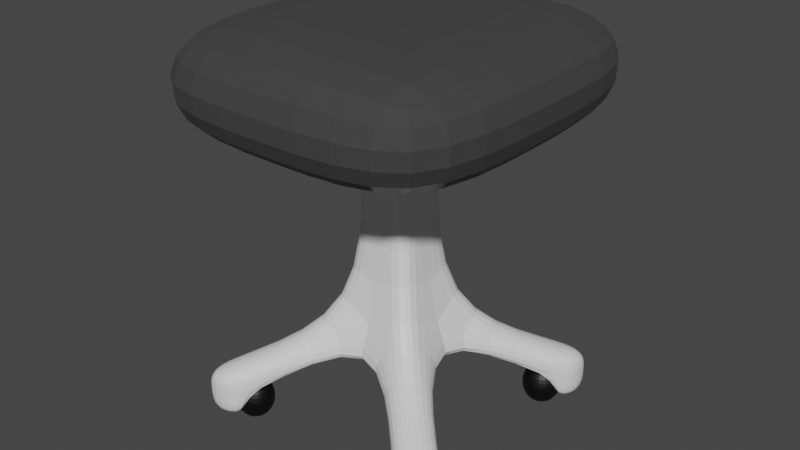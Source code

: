 # Source: Kursi.blend  (saved by Blender 3.5.10; exported with 4.5.12 LTS)
import bpy
from mathutils import Matrix  # noqa: F401  (used for matrix-valued properties, if any)

bpy.ops.wm.read_factory_settings(use_empty=True)
scene = bpy.context.scene
scene.name = 'Scene'

# ---- collections
col_collection = bpy.data.collections.new('Collection'); scene.collection.children.link(col_collection)

# ---- materials (node trees are filled in below, after node groups)
mat_material = bpy.data.materials.new('Material')
mat_material.alpha_threshold = 0.0
mat_material.use_transparent_shadow = False
mat_material.roughness = 0.5
mat_material.line_color = (0.0, 0.0, 0.0, 1.0)
mat_material_001 = bpy.data.materials.new('Material.001')
mat_material_001.use_transparent_shadow = False
mat_material_002 = bpy.data.materials.new('Material.002')
mat_material_002.use_transparent_shadow = False

# ---- material node trees
mat_material.use_nodes = True; mat_material.node_tree.nodes.clear()
_N = mat_material.node_tree.nodes; _L = mat_material.node_tree.links
n0 = _N.new('ShaderNodeOutputMaterial'); n0.name = 'Material Output'; n0.location = (300, 300)
n1 = _N.new('ShaderNodeBsdfPrincipled'); n1.name = 'Principled BSDF'; n1.location = (10, 300)
n1.distribution = 'GGX'
n1.subsurface_method = 'RANDOM_WALK_SKIN'
n1.inputs[3].default_value = 1.45
n1.inputs[27].default_value = (0.0, 0.0, 0.0, 1.0)
n1.inputs[28].default_value = 1.0
_L.new(n1.outputs[0], n0.inputs[0])
n0.is_active_output = True
mat_material_001.use_nodes = True; mat_material_001.node_tree.nodes.clear()
_N = mat_material_001.node_tree.nodes; _L = mat_material_001.node_tree.links
n0 = _N.new('ShaderNodeBsdfPrincipled'); n0.name = 'Principled BSDF'; n0.location = (10, 300)
n0.distribution = 'GGX'
n0.subsurface_method = 'RANDOM_WALK_SKIN'
n0.inputs[0].default_value = (0.04445, 0.04445, 0.04445, 1.0)
n0.inputs[2].default_value = 1.0
n0.inputs[3].default_value = 1.45
n0.inputs[11].default_value = 2.277
n0.inputs[12].default_value = 0.3307
n0.inputs[13].default_value = 0.4764
n0.inputs[19].default_value = 0.25
n0.inputs[20].default_value = 0.1009
n0.inputs[27].default_value = (0.0, 0.0, 0.0, 1.0)
n0.inputs[28].default_value = 1.0
n1 = _N.new('ShaderNodeOutputMaterial'); n1.name = 'Material Output'; n1.location = (300, 300)
_L.new(n0.outputs[0], n1.inputs[0])
n1.is_active_output = True
mat_material_002.use_nodes = True; mat_material_002.node_tree.nodes.clear()
_N = mat_material_002.node_tree.nodes; _L = mat_material_002.node_tree.links
n0 = _N.new('ShaderNodeBsdfPrincipled'); n0.name = 'Principled BSDF'; n0.location = (10, 300)
n0.distribution = 'GGX'
n0.subsurface_method = 'RANDOM_WALK_SKIN'
n0.inputs[0].default_value = (0.0, 0.0, 0.0, 1.0)
n0.inputs[3].default_value = 1.45
n0.inputs[27].default_value = (0.0, 0.0, 0.0, 1.0)
n0.inputs[28].default_value = 1.0
n1 = _N.new('ShaderNodeOutputMaterial'); n1.name = 'Material Output'; n1.location = (300, 300)
_L.new(n0.outputs[0], n1.inputs[0])
n1.is_active_output = True

# ---- world
world_world = bpy.data.worlds.new('World'); scene.world = world_world
world_world.use_nodes = True; world_world.node_tree.nodes.clear()
_N = world_world.node_tree.nodes; _L = world_world.node_tree.links
n0 = _N.new('ShaderNodeOutputWorld'); n0.name = 'World Output'; n0.location = (300, 300)
n1 = _N.new('ShaderNodeBackground'); n1.name = 'Background'; n1.location = (10, 300)
n1.inputs[0].default_value = (0.05088, 0.05088, 0.05088, 1.0)
_L.new(n1.outputs[0], n0.inputs[0])
n0.is_active_output = True
world_world.color = (0.05088, 0.05088, 0.05088)
world_world.use_sun_shadow = False
world_world.sun_shadow_jitter_overblur = 0.0

# ---- meshes
me_cube = bpy.data.meshes.new('Cube')
me_cube.from_pydata([(1.448, -1.604, 1.0), (0.2676, -0.2676, -1.0), (0.0, -1.604, 1.0), (0.0, -0.2676, -1.0), (1.448, 0.0, 1.0), (0.2676, 0.0, -1.0), (0.0, 0.0, -1.0), (0.2676, -0.2676, 0.7064), (0.2676, -0.2676, -0.8143), (0.0, -0.2676, -0.8143), (0.2676, 0.0, -0.8143), (0.2676, -0.2676, 0.9023), (0.0, -0.2676, 0.9023), (0.2676, 0.0, 0.9023), (1.448, 0.0, 1.873), (1.448, -1.604, 1.873), (0.0, -1.604, 1.873), (0.0, 0.0, 1.873), (0.0, -0.2676, 0.7064), (0.2676, 0.0, 0.7064), (1.227, -1.227, -1.359), (1.227, -1.227, -1.499), (0.9591, -1.227, -1.499), (0.9591, -1.227, -1.359), (1.227, -0.9591, -1.499), (1.227, -0.9591, -1.359), (1.063, -1.063, -1.499), (0.7958, -1.063, -1.499), (1.063, -0.7958, -1.266), (1.063, -0.7958, -1.499), (0.7958, -1.063, -1.266), (1.063, -1.063, -1.266), (1.063, -1.063, -1.733), (1.227, -1.227, -1.733), (0.9591, -1.227, -1.733), (1.227, -0.9591, -1.733), (0.7958, -1.063, -1.733), (1.063, -0.7958, -1.733), (-0.812, -0.8032, -1.487), (-0.7678, -0.759, -1.638), (-0.812, -0.8032, -1.788), (-0.7678, -0.9099, -1.487), (-0.7053, -0.9099, -1.638), (-0.7678, -0.9099, -1.788), (-0.812, -1.017, -1.487), (-0.7678, -1.061, -1.638), (-0.812, -1.017, -1.788), (-0.9187, -1.061, -1.487), (-0.9187, -1.123, -1.638), (-0.9187, -1.061, -1.788), (-1.025, -1.017, -1.487), (-1.07, -1.061, -1.638), (-1.025, -1.017, -1.788), (-0.9187, -0.9099, -1.851), (-1.07, -0.9099, -1.487), (-1.132, -0.9099, -1.638), (-1.07, -0.9099, -1.788), (0.8579, 0.0, 0.9512), (-1.025, -0.8032, -1.487), (-1.07, -0.759, -1.638), (-1.025, -0.8032, -1.788), (0.0, -0.936, 0.9512), (-0.9187, -0.9099, -1.424), (-0.9187, -0.759, -1.487), (-0.9187, -0.6965, -1.638), (-0.9187, -0.759, -1.788), (0.8579, -0.936, 0.9512)], [], [(6, 5, 1, 3), (57, 4, 0, 66), (66, 0, 2, 61), (2, 0, 15, 16), (29, 28, 25, 24), (21, 22, 34, 33), (7, 11, 12, 18), (19, 13, 11, 7), (14, 17, 16, 15), (0, 4, 14, 15), (10, 19, 7, 8), (8, 7, 18, 9), (21, 20, 23, 22), (24, 25, 20, 21), (24, 21, 33, 35), (30, 27, 22, 23), (31, 30, 23, 20), (28, 31, 20, 25), (10, 8, 31, 28), (8, 9, 30, 31), (9, 3, 27, 30), (1, 5, 29, 26), (3, 1, 26, 27), (5, 10, 28, 29), (36, 32, 33, 34), (32, 37, 35, 33), (26, 29, 37, 32), (29, 24, 35, 37), (22, 27, 36, 34), (27, 26, 32, 36), (64, 63, 38, 39), (65, 64, 39, 40), (63, 62, 38), (53, 65, 40), (40, 39, 42, 43), (38, 62, 41), (53, 40, 43), (39, 38, 41, 42), (43, 42, 45, 46), (41, 62, 44), (53, 43, 46), (42, 41, 44, 45), (45, 44, 47, 48), (46, 45, 48, 49), (44, 62, 47), (53, 46, 49), (53, 49, 52), (48, 47, 50, 51), (49, 48, 51, 52), (47, 62, 50), (53, 52, 56), (51, 50, 54, 55), (52, 51, 55, 56), (50, 62, 54), (53, 56, 60), (55, 54, 58, 59), (56, 55, 59, 60), (54, 62, 58), (53, 60, 65), (59, 58, 63, 64), (60, 59, 64, 65), (58, 62, 63), (11, 66, 61, 12), (13, 57, 66, 11)])
me_cube.polygons.foreach_set('material_index', [0, 1, 1, 1, 0, 0, 0, 0, 1, 1, 0, 0, 0, 0, 0, 0, 0, 0, 0, 0, 0, 0, 0, 0, 0, 0, 0, 0, 0, 0, 2, 2, 2, 2, 2, 2, 2, 2, 2, 2, 2, 2, 2, 2, 2, 2, 2, 2, 2, 2, 2, 2, 2, 2, 2, 2, 2, 2, 2, 2, 2, 2, 0, 0])
_uv = me_cube.uv_layers.new(name='UVMap')
_uv.uv.foreach_set('vector', [0.25, 0.625, 0.375, 0.625, 0.375, 0.75, 0.25, 0.75, 0.6189, 0.625, 0.625, 0.625, 0.625, 0.75, 0.6189, 0.75, 0.6189, 0.75, 0.625, 0.75, 0.625, 0.875, 0.6189, 0.875, 0.625, 0.875, 0.625, 0.75, 0.625, 0.75, 0.625, 0.875, 0.0, 0.0, 0.0, 0.0, 0.0, 0.0, 0.0, 0.0, 0.375, 0.75, 0.375, 0.875, 0.375, 0.875, 0.375, 0.75, 0.5883, 0.75, 0.6128, 0.75, 0.6128, 0.875, 0.5883, 0.875, 0.5883, 0.625, 0.6128, 0.625, 0.6128, 0.75, 0.5883, 0.75, 0.625, 0.625, 0.75, 0.625, 0.75, 0.75, 0.625, 0.75, 0.625, 0.75, 0.625, 0.625, 0.625, 0.625, 0.625, 0.75, 0.3982, 0.625, 0.5883, 0.625, 0.5883, 0.75, 0.3982, 0.75, 0.3982, 0.75, 0.5883, 0.75, 0.5883, 0.875, 0.3982, 0.875, 0.375, 0.75, 0.3982, 0.75, 0.3982, 0.875, 0.375, 0.875, 0.375, 0.625, 0.3982, 0.625, 0.3982, 0.75, 0.375, 0.75, 0.375, 0.625, 0.375, 0.75, 0.375, 0.75, 0.375, 0.625, 0.0, 0.0, 0.0, 0.0, 0.0, 0.0, 0.0, 0.0, 0.3982, 0.75, 0.3982, 0.875, 0.3982, 0.875, 0.3982, 0.75, 0.3982, 0.625, 0.3982, 0.75, 0.3982, 0.75, 0.3982, 0.625, 0.3982, 0.625, 0.3982, 0.75, 0.3982, 0.75, 0.3982, 0.625, 0.3982, 0.75, 0.3982, 0.875, 0.3982, 0.875, 0.3982, 0.75, 0.0, 0.0, 0.0, 0.0, 0.0, 0.0, 0.0, 0.0, 0.375, 0.75, 0.375, 0.625, 0.375, 0.625, 0.375, 0.75, 0.25, 0.75, 0.375, 0.75, 0.375, 0.75, 0.25, 0.75, 0.0, 0.0, 0.0, 0.0, 0.0, 0.0, 0.0, 0.0, 0.25, 0.75, 0.375, 0.75, 0.375, 0.75, 0.25, 0.75, 0.375, 0.75, 0.375, 0.625, 0.375, 0.625, 0.375, 0.75, 0.375, 0.75, 0.375, 0.625, 0.375, 0.625, 0.375, 0.75, 0.0, 0.0, 0.0, 0.0, 0.0, 0.0, 0.0, 0.0, 0.0, 0.0, 0.0, 0.0, 0.0, 0.0, 0.0, 0.0, 0.25, 0.75, 0.375, 0.75, 0.375, 0.75, 0.25, 0.75, 0.75, 0.5, 0.75, 0.75, 0.625, 0.75, 0.625, 0.5, 0.75, 0.25, 0.75, 0.5, 0.625, 0.5, 0.625, 0.25, 0.75, 0.75, 0.6875, 1.0, 0.625, 0.75, 0.6875, 0.0, 0.75, 0.25, 0.625, 0.25, 0.625, 0.25, 0.625, 0.5, 0.5, 0.5, 0.5, 0.25, 0.625, 0.75, 0.5625, 1.0, 0.5, 0.75, 0.5625, 0.0, 0.625, 0.25, 0.5, 0.25, 0.625, 0.5, 0.625, 0.75, 0.5, 0.75, 0.5, 0.5, 0.5, 0.25, 0.5, 0.5, 0.375, 0.5, 0.375, 0.25, 0.5, 0.75, 0.4375, 1.0, 0.375, 0.75, 0.4375, 0.0, 0.5, 0.25, 0.375, 0.25, 0.5, 0.5, 0.5, 0.75, 0.375, 0.75, 0.375, 0.5, 0.375, 0.5, 0.375, 0.75, 0.25, 0.75, 0.25, 0.5, 0.375, 0.25, 0.375, 0.5, 0.25, 0.5, 0.25, 0.25, 0.375, 0.75, 0.3125, 1.0, 0.25, 0.75, 0.3125, 0.0, 0.375, 0.25, 0.25, 0.25, 0.1875, 0.0, 0.25, 0.25, 0.125, 0.25, 0.25, 0.5, 0.25, 0.75, 0.125, 0.75, 0.125, 0.5, 0.25, 0.25, 0.25, 0.5, 0.125, 0.5, 0.125, 0.25, 0.25, 0.75, 0.1875, 1.0, 0.125, 0.75, 0.0625, 0.0, 0.125, 0.25, 0.0, 0.25, 0.125, 0.5, 0.125, 0.75, 0.0, 0.75, 0.0, 0.5, 0.125, 0.25, 0.125, 0.5, 0.0, 0.5, 0.0, 0.25, 0.125, 0.75, 0.0625, 1.0, 0.0, 0.75, 0.9375, 0.0, 1.0, 0.25, 0.875, 0.25, 1.0, 0.5, 1.0, 0.75, 0.875, 0.75, 0.875, 0.5, 1.0, 0.25, 1.0, 0.5, 0.875, 0.5, 0.875, 0.25, 1.0, 0.75, 0.9375, 1.0, 0.875, 0.75, 0.8125, 0.0, 0.875, 0.25, 0.75, 0.25, 0.875, 0.5, 0.875, 0.75, 0.75, 0.75, 0.75, 0.5, 0.875, 0.25, 0.875, 0.5, 0.75, 0.5, 0.75, 0.25, 0.875, 0.75, 0.8125, 1.0, 0.75, 0.75, 0.6128, 0.75, 0.6189, 0.75, 0.6189, 0.875, 0.6128, 0.875, 0.6128, 0.625, 0.6189, 0.625, 0.6189, 0.75, 0.6128, 0.75])
me_cube.materials.append(mat_material)
me_cube.materials.append(mat_material_001)
me_cube.materials.append(mat_material_002)
me_cube.use_mirror_vertex_groups = False
me_cube.update()

# ---- objects
ob_cube = bpy.data.objects.new('Cube', me_cube)

# ---- transforms, parenting, visibility, modifiers, constraints
ob_cube.location = (0.0, 0.0, 0.0)
ob_cube.lock_rotations_4d = False
ob_cube.empty_display_type = 'ARROWS'
ob_cube.lineart.crease_threshold = 0.0
_m = ob_cube.modifiers.new('Mirror', 'MIRROR')
_m.use_axis = (True, True, False)
_m = ob_cube.modifiers.new('Subdivision', 'SUBSURF')

# ---- collection membership
col_collection.objects.link(ob_cube)

# ---- scene / render settings (as saved in the file)
scene.frame_start = 1; scene.frame_end = 250; scene.frame_set(1)
scene.render.engine = 'BLENDER_EEVEE_NEXT'
scene.cycles.sampling_pattern = 'TABULATED_SOBOL'
scene.view_settings.view_transform = 'Filmic'
bpy.context.view_layer.update()

# ---- added for rendering (the .blend has no active camera and no usable light): camera, sun
cam_auto = bpy.data.cameras.new('AutoCamera')
cam_auto.lens = 50.0
cam_auto.sensor_width = 36.0
cam_auto.clip_end = 1000.0
ob_auto_camera = bpy.data.objects.new('AutoCamera', cam_auto)
scene.collection.objects.link(ob_auto_camera)
ob_auto_camera.location = (5.27904, -6.33485, 4.23434)
ob_auto_camera.rotation_euler = (1.09748, -7.21219e-08, 0.694738)
scene.camera = ob_auto_camera
light_auto_sun = bpy.data.lights.new('AutoSun', 'SUN')
light_auto_sun.energy = 3.0
light_auto_sun.angle = 0.0523599
ob_auto_sun = bpy.data.objects.new('AutoSun', light_auto_sun)
scene.collection.objects.link(ob_auto_sun)
ob_auto_sun.rotation_euler = (0.872665, 0.174533, 0.523599)
bpy.context.view_layer.update()
